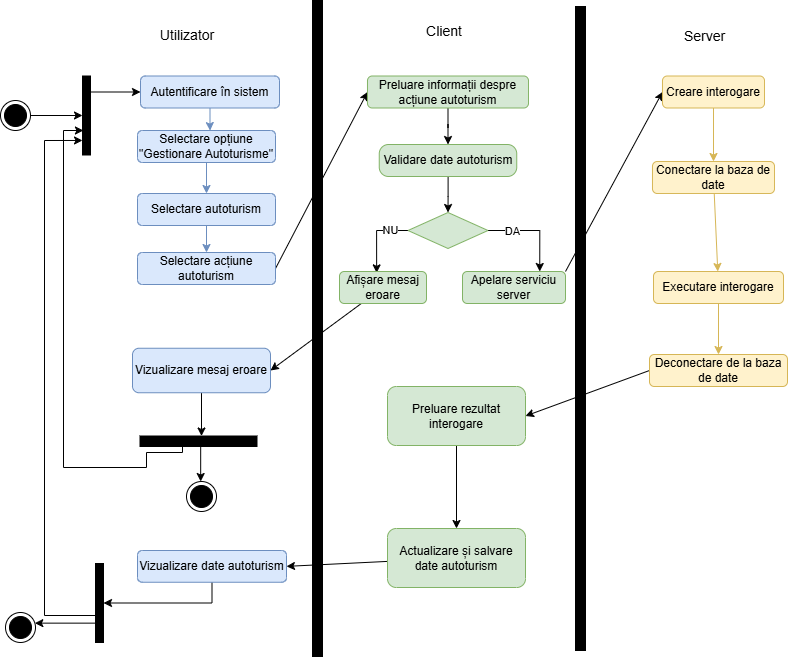

The diagram above was exported from draw.io. Its source (the exported page's mxGraphModel, read from the mxfile embedded in the PNG):
<mxGraphModel dx="1281" dy="962" grid="0" gridSize="10" guides="1" tooltips="1" connect="1" arrows="1" fold="1" page="0" pageScale="1" pageWidth="827" pageHeight="1169" math="0" shadow="0">
  <root>
    <mxCell id="0" />
    <mxCell id="1" parent="0" />
    <mxCell id="pnsyYB6MtDEJ7NXsocrJ-1" edge="1" parent="1" source="pnsyYB6MtDEJ7NXsocrJ-2" style="rounded=0;orthogonalLoop=1;jettySize=auto;html=1;" target="pnsyYB6MtDEJ7NXsocrJ-9">
      <mxGeometry relative="1" as="geometry" />
    </mxCell>
    <mxCell id="pnsyYB6MtDEJ7NXsocrJ-2" parent="1" style="ellipse;html=1;shape=endState;fillColor=#000000;strokeColor=light-dark(#000000,#FF9090);" value="" vertex="1">
      <mxGeometry height="30" width="30" x="94" y="89" as="geometry" />
    </mxCell>
    <mxCell id="pnsyYB6MtDEJ7NXsocrJ-3" parent="1" style="html=1;points=[[0,0,0,0,5],[0,1,0,0,-5],[1,0,0,0,5],[1,1,0,0,-5]];perimeter=orthogonalPerimeter;outlineConnect=0;targetShapes=umlLifeline;portConstraint=eastwest;newEdgeStyle={&quot;curved&quot;:0,&quot;rounded&quot;:0};fillColor=#000000;" value="" vertex="1">
      <mxGeometry height="656" width="10" x="406" y="-11" as="geometry" />
    </mxCell>
    <mxCell id="pnsyYB6MtDEJ7NXsocrJ-4" edge="1" parent="1" source="pnsyYB6MtDEJ7NXsocrJ-5" style="edgeStyle=orthogonalEdgeStyle;rounded=0;orthogonalLoop=1;jettySize=auto;html=1;entryX=0.5;entryY=0;entryDx=0;entryDy=0;fillColor=#dae8fc;strokeColor=#6c8ebf;" target="pnsyYB6MtDEJ7NXsocrJ-19">
      <mxGeometry relative="1" as="geometry" />
    </mxCell>
    <mxCell id="pnsyYB6MtDEJ7NXsocrJ-5" parent="1" style="rounded=1;whiteSpace=wrap;html=1;fillColor=#dae8fc;strokeColor=#6c8ebf;" value="Selectare opțiune &quot;Gestionare Autoturisme&quot;" vertex="1">
      <mxGeometry height="32" width="138" x="231" y="119" as="geometry" />
    </mxCell>
    <mxCell id="pnsyYB6MtDEJ7NXsocrJ-6" parent="1" style="html=1;points=[[0,0,0,0,5],[0,1,0,0,-5],[1,0,0,0,5],[1,1,0,0,-5]];perimeter=orthogonalPerimeter;outlineConnect=0;targetShapes=umlLifeline;portConstraint=eastwest;newEdgeStyle={&quot;curved&quot;:0,&quot;rounded&quot;:0};fillColor=#000000;" value="" vertex="1">
      <mxGeometry height="644" width="10" x="669" y="-5" as="geometry" />
    </mxCell>
    <mxCell id="pnsyYB6MtDEJ7NXsocrJ-7" edge="1" parent="1" source="pnsyYB6MtDEJ7NXsocrJ-9" style="rounded=0;orthogonalLoop=1;jettySize=auto;html=1;entryX=0;entryY=0.5;entryDx=0;entryDy=0;" target="pnsyYB6MtDEJ7NXsocrJ-16">
      <mxGeometry relative="1" as="geometry" />
    </mxCell>
    <mxCell id="pnsyYB6MtDEJ7NXsocrJ-8" edge="1" parent="1" source="pnsyYB6MtDEJ7NXsocrJ-11" style="edgeStyle=orthogonalEdgeStyle;rounded=0;orthogonalLoop=1;jettySize=auto;html=1;curved=0;entryX=0;entryY=0.816;entryDx=0;entryDy=0;entryPerimeter=0;" target="pnsyYB6MtDEJ7NXsocrJ-9">
      <mxGeometry relative="1" as="geometry">
        <Array as="points">
          <mxPoint x="138" y="604" />
          <mxPoint x="138" y="129" />
        </Array>
      </mxGeometry>
    </mxCell>
    <mxCell id="pnsyYB6MtDEJ7NXsocrJ-9" parent="1" style="html=1;points=[[0,0,0,0,5],[0,1,0,0,-5],[1,0,0,0,5],[1,1,0,0,-5]];perimeter=orthogonalPerimeter;outlineConnect=0;targetShapes=umlLifeline;portConstraint=eastwest;newEdgeStyle={&quot;curved&quot;:0,&quot;rounded&quot;:0};fillColor=#000000;" value="" vertex="1">
      <mxGeometry height="79" width="8" x="176" y="64.5" as="geometry" />
    </mxCell>
    <mxCell id="pnsyYB6MtDEJ7NXsocrJ-10" parent="1" style="html=1;points=[[0,0,0,0,5],[0,1,0,0,-5],[1,0,0,0,5],[1,1,0,0,-5]];perimeter=orthogonalPerimeter;outlineConnect=0;targetShapes=umlLifeline;portConstraint=eastwest;newEdgeStyle={&quot;curved&quot;:0,&quot;rounded&quot;:0};fillColor=#000000;rotation=-90;" value="" vertex="1">
      <mxGeometry height="117" width="10.5" x="286.75" y="371.25" as="geometry" />
    </mxCell>
    <mxCell id="pnsyYB6MtDEJ7NXsocrJ-11" parent="1" style="html=1;points=[[0,0,0,0,5],[0,1,0,0,-5],[1,0,0,0,5],[1,1,0,0,-5]];perimeter=orthogonalPerimeter;outlineConnect=0;targetShapes=umlLifeline;portConstraint=eastwest;newEdgeStyle={&quot;curved&quot;:0,&quot;rounded&quot;:0};fillColor=#000000;" value="" vertex="1">
      <mxGeometry height="79" width="8" x="189" y="552" as="geometry" />
    </mxCell>
    <mxCell id="pnsyYB6MtDEJ7NXsocrJ-12" edge="1" parent="1" source="pnsyYB6MtDEJ7NXsocrJ-11" style="rounded=0;orthogonalLoop=1;jettySize=auto;html=1;" target="pnsyYB6MtDEJ7NXsocrJ-13">
      <mxGeometry relative="1" as="geometry" />
    </mxCell>
    <mxCell id="pnsyYB6MtDEJ7NXsocrJ-13" parent="1" style="ellipse;html=1;shape=endState;fillColor=#000000;strokeColor=light-dark(#000000,#FF9090);" value="" vertex="1">
      <mxGeometry height="30" width="30" x="99" y="601" as="geometry" />
    </mxCell>
    <mxCell id="pnsyYB6MtDEJ7NXsocrJ-14" edge="1" parent="1" source="pnsyYB6MtDEJ7NXsocrJ-10" style="rounded=0;orthogonalLoop=1;jettySize=auto;html=1;" target="pnsyYB6MtDEJ7NXsocrJ-15">
      <mxGeometry relative="1" as="geometry" />
    </mxCell>
    <mxCell id="pnsyYB6MtDEJ7NXsocrJ-15" parent="1" style="ellipse;html=1;shape=endState;fillColor=#000000;strokeColor=light-dark(#000000,#FF9090);" value="" vertex="1">
      <mxGeometry height="30" width="30" x="280" y="470" as="geometry" />
    </mxCell>
    <mxCell id="pnsyYB6MtDEJ7NXsocrJ-16" parent="1" style="rounded=1;whiteSpace=wrap;html=1;fillColor=#dae8fc;strokeColor=#6c8ebf;" value="Autentificare în sistem" vertex="1">
      <mxGeometry height="32" width="139" x="234" y="64.5" as="geometry" />
    </mxCell>
    <mxCell id="pnsyYB6MtDEJ7NXsocrJ-17" edge="1" parent="1" source="pnsyYB6MtDEJ7NXsocrJ-16" style="edgeStyle=orthogonalEdgeStyle;rounded=0;orthogonalLoop=1;jettySize=auto;html=1;entryX=0.526;entryY=0.003;entryDx=0;entryDy=0;entryPerimeter=0;fillColor=#dae8fc;strokeColor=#6c8ebf;" target="pnsyYB6MtDEJ7NXsocrJ-5">
      <mxGeometry relative="1" as="geometry" />
    </mxCell>
    <mxCell id="pnsyYB6MtDEJ7NXsocrJ-18" edge="1" parent="1" source="pnsyYB6MtDEJ7NXsocrJ-19" style="edgeStyle=orthogonalEdgeStyle;rounded=0;orthogonalLoop=1;jettySize=auto;html=1;entryX=0.5;entryY=0;entryDx=0;entryDy=0;fillColor=#dae8fc;strokeColor=#6c8ebf;" target="pnsyYB6MtDEJ7NXsocrJ-21">
      <mxGeometry relative="1" as="geometry" />
    </mxCell>
    <mxCell id="pnsyYB6MtDEJ7NXsocrJ-19" parent="1" style="rounded=1;whiteSpace=wrap;html=1;fillColor=#dae8fc;strokeColor=#6c8ebf;" value="Selectare autoturism" vertex="1">
      <mxGeometry height="32" width="138" x="231" y="182" as="geometry" />
    </mxCell>
    <mxCell id="pnsyYB6MtDEJ7NXsocrJ-20" edge="1" parent="1" source="pnsyYB6MtDEJ7NXsocrJ-21" style="rounded=0;orthogonalLoop=1;jettySize=auto;html=1;exitX=1;exitY=0.5;exitDx=0;exitDy=0;entryX=0;entryY=0.5;entryDx=0;entryDy=0;" target="pnsyYB6MtDEJ7NXsocrJ-23">
      <mxGeometry relative="1" as="geometry" />
    </mxCell>
    <mxCell id="pnsyYB6MtDEJ7NXsocrJ-21" parent="1" style="rounded=1;whiteSpace=wrap;html=1;fillColor=#dae8fc;strokeColor=#6c8ebf;" value="Selectare acțiune autoturism" vertex="1">
      <mxGeometry height="32" width="138" x="231" y="241" as="geometry" />
    </mxCell>
    <mxCell id="pnsyYB6MtDEJ7NXsocrJ-22" edge="1" parent="1" source="pnsyYB6MtDEJ7NXsocrJ-23" style="edgeStyle=orthogonalEdgeStyle;rounded=0;orthogonalLoop=1;jettySize=auto;html=1;entryX=0.5;entryY=0;entryDx=0;entryDy=0;" target="pnsyYB6MtDEJ7NXsocrJ-25">
      <mxGeometry relative="1" as="geometry" />
    </mxCell>
    <mxCell id="pnsyYB6MtDEJ7NXsocrJ-23" parent="1" style="rounded=1;whiteSpace=wrap;html=1;fillColor=#d5e8d4;strokeColor=#82b366;" value="Preluare informații despre acțiune autoturism" vertex="1">
      <mxGeometry height="32" width="161" x="461" y="64.5" as="geometry" />
    </mxCell>
    <mxCell id="pnsyYB6MtDEJ7NXsocrJ-24" edge="1" parent="1" source="pnsyYB6MtDEJ7NXsocrJ-25" style="edgeStyle=orthogonalEdgeStyle;rounded=0;orthogonalLoop=1;jettySize=auto;html=1;entryX=0.5;entryY=0;entryDx=0;entryDy=0;" target="pnsyYB6MtDEJ7NXsocrJ-30">
      <mxGeometry relative="1" as="geometry" />
    </mxCell>
    <mxCell id="pnsyYB6MtDEJ7NXsocrJ-25" parent="1" style="rounded=1;whiteSpace=wrap;html=1;fillColor=#d5e8d4;strokeColor=#82b366;arcSize=29;" value="Validare date autoturism" vertex="1">
      <mxGeometry height="32" width="137.5" x="472.75" y="133" as="geometry" />
    </mxCell>
    <mxCell id="pnsyYB6MtDEJ7NXsocrJ-26" edge="1" parent="1" source="pnsyYB6MtDEJ7NXsocrJ-30" style="edgeStyle=orthogonalEdgeStyle;rounded=0;orthogonalLoop=1;jettySize=auto;html=1;entryX=0.75;entryY=0;entryDx=0;entryDy=0;exitX=1;exitY=0.5;exitDx=0;exitDy=0;" target="pnsyYB6MtDEJ7NXsocrJ-32">
      <mxGeometry relative="1" as="geometry">
        <mxPoint x="634" y="255" as="targetPoint" />
      </mxGeometry>
    </mxCell>
    <mxCell id="pnsyYB6MtDEJ7NXsocrJ-27" connectable="0" parent="pnsyYB6MtDEJ7NXsocrJ-26" style="edgeLabel;html=1;align=center;verticalAlign=middle;resizable=0;points=[];" value="DA" vertex="1">
      <mxGeometry relative="1" x="-0.4831" as="geometry">
        <mxPoint as="offset" />
      </mxGeometry>
    </mxCell>
    <mxCell id="pnsyYB6MtDEJ7NXsocrJ-28" edge="1" parent="1" source="pnsyYB6MtDEJ7NXsocrJ-30" style="edgeStyle=orthogonalEdgeStyle;rounded=0;orthogonalLoop=1;jettySize=auto;html=1;exitX=0;exitY=0.5;exitDx=0;exitDy=0;entryX=0.427;entryY=0.043;entryDx=0;entryDy=0;entryPerimeter=0;" target="pnsyYB6MtDEJ7NXsocrJ-34">
      <mxGeometry relative="1" as="geometry">
        <mxPoint x="448" y="269" as="targetPoint" />
      </mxGeometry>
    </mxCell>
    <mxCell id="pnsyYB6MtDEJ7NXsocrJ-29" connectable="0" parent="pnsyYB6MtDEJ7NXsocrJ-28" style="edgeLabel;html=1;align=center;verticalAlign=middle;resizable=0;points=[];" value="NU" vertex="1">
      <mxGeometry relative="1" x="-0.5108" y="-1" as="geometry">
        <mxPoint as="offset" />
      </mxGeometry>
    </mxCell>
    <mxCell id="pnsyYB6MtDEJ7NXsocrJ-30" parent="1" style="rhombus;whiteSpace=wrap;html=1;fillColor=#d5e8d4;strokeColor=#82b366;" value="" vertex="1">
      <mxGeometry height="36" width="80" x="501.5" y="201" as="geometry" />
    </mxCell>
    <mxCell id="pnsyYB6MtDEJ7NXsocrJ-31" edge="1" parent="1" source="pnsyYB6MtDEJ7NXsocrJ-32" style="rounded=0;orthogonalLoop=1;jettySize=auto;html=1;entryX=0;entryY=0.5;entryDx=0;entryDy=0;exitX=1;exitY=0;exitDx=0;exitDy=0;" target="pnsyYB6MtDEJ7NXsocrJ-42">
      <mxGeometry relative="1" as="geometry" />
    </mxCell>
    <mxCell id="pnsyYB6MtDEJ7NXsocrJ-32" parent="1" style="rounded=1;whiteSpace=wrap;html=1;fillColor=#d5e8d4;strokeColor=#82b366;" value="Apelare serviciu server" vertex="1">
      <mxGeometry height="32" width="103" x="556" y="260" as="geometry" />
    </mxCell>
    <mxCell id="pnsyYB6MtDEJ7NXsocrJ-33" edge="1" parent="1" source="pnsyYB6MtDEJ7NXsocrJ-34" style="rounded=0;orthogonalLoop=1;jettySize=auto;html=1;entryX=1;entryY=0.5;entryDx=0;entryDy=0;" target="pnsyYB6MtDEJ7NXsocrJ-48">
      <mxGeometry relative="1" as="geometry" />
    </mxCell>
    <mxCell id="pnsyYB6MtDEJ7NXsocrJ-34" parent="1" style="rounded=1;whiteSpace=wrap;html=1;fillColor=#d5e8d4;strokeColor=#82b366;" value="Afișare mesaj eroare" vertex="1">
      <mxGeometry height="32" width="87" x="433" y="260" as="geometry" />
    </mxCell>
    <mxCell id="pnsyYB6MtDEJ7NXsocrJ-35" edge="1" parent="1" source="pnsyYB6MtDEJ7NXsocrJ-36" style="rounded=0;orthogonalLoop=1;jettySize=auto;html=1;entryX=1;entryY=0.5;entryDx=0;entryDy=0;exitX=0;exitY=0.5;exitDx=0;exitDy=0;" target="pnsyYB6MtDEJ7NXsocrJ-44">
      <mxGeometry relative="1" as="geometry" />
    </mxCell>
    <mxCell id="pnsyYB6MtDEJ7NXsocrJ-36" parent="1" style="rounded=1;whiteSpace=wrap;html=1;fillColor=#fff2cc;strokeColor=#d6b656;" value="Deconectare de la baza de date" vertex="1">
      <mxGeometry height="32" width="138" x="743" y="343" as="geometry" />
    </mxCell>
    <mxCell id="pnsyYB6MtDEJ7NXsocrJ-37" edge="1" parent="1" source="pnsyYB6MtDEJ7NXsocrJ-38" style="rounded=0;orthogonalLoop=1;jettySize=auto;html=1;entryX=0.5;entryY=0;entryDx=0;entryDy=0;fillColor=#fff2cc;strokeColor=#d6b656;" target="pnsyYB6MtDEJ7NXsocrJ-36">
      <mxGeometry relative="1" as="geometry" />
    </mxCell>
    <mxCell id="pnsyYB6MtDEJ7NXsocrJ-38" parent="1" style="rounded=1;whiteSpace=wrap;html=1;fillColor=#fff2cc;strokeColor=#d6b656;" value="Executare interogare" vertex="1">
      <mxGeometry height="32" width="130" x="747" y="260" as="geometry" />
    </mxCell>
    <mxCell id="pnsyYB6MtDEJ7NXsocrJ-39" edge="1" parent="1" source="pnsyYB6MtDEJ7NXsocrJ-40" style="rounded=0;orthogonalLoop=1;jettySize=auto;html=1;fillColor=#fff2cc;strokeColor=#d6b656;" target="pnsyYB6MtDEJ7NXsocrJ-38">
      <mxGeometry relative="1" as="geometry" />
    </mxCell>
    <mxCell id="pnsyYB6MtDEJ7NXsocrJ-40" parent="1" style="rounded=1;whiteSpace=wrap;html=1;fillColor=#fff2cc;strokeColor=#d6b656;" value="Conectare la baza de date" vertex="1">
      <mxGeometry height="32" width="122" x="746" y="150" as="geometry" />
    </mxCell>
    <mxCell id="pnsyYB6MtDEJ7NXsocrJ-41" edge="1" parent="1" source="pnsyYB6MtDEJ7NXsocrJ-42" style="edgeStyle=orthogonalEdgeStyle;rounded=0;orthogonalLoop=1;jettySize=auto;html=1;fillColor=#fff2cc;strokeColor=#d6b656;" target="pnsyYB6MtDEJ7NXsocrJ-40">
      <mxGeometry relative="1" as="geometry" />
    </mxCell>
    <mxCell id="pnsyYB6MtDEJ7NXsocrJ-42" parent="1" style="rounded=1;whiteSpace=wrap;html=1;fillColor=#fff2cc;strokeColor=#d6b656;" value="Creare interogare" vertex="1">
      <mxGeometry height="32" width="102" x="756" y="64.5" as="geometry" />
    </mxCell>
    <mxCell id="pnsyYB6MtDEJ7NXsocrJ-43" edge="1" parent="1" source="pnsyYB6MtDEJ7NXsocrJ-44" style="edgeStyle=orthogonalEdgeStyle;rounded=0;orthogonalLoop=1;jettySize=auto;html=1;entryX=0.5;entryY=0;entryDx=0;entryDy=0;" target="pnsyYB6MtDEJ7NXsocrJ-46">
      <mxGeometry relative="1" as="geometry" />
    </mxCell>
    <mxCell id="pnsyYB6MtDEJ7NXsocrJ-44" parent="1" style="rounded=1;whiteSpace=wrap;html=1;fillColor=#d5e8d4;strokeColor=#82b366;" value="Preluare rezultat interogare" vertex="1">
      <mxGeometry height="59" width="138" x="481" y="375" as="geometry" />
    </mxCell>
    <mxCell id="pnsyYB6MtDEJ7NXsocrJ-45" edge="1" parent="1" source="pnsyYB6MtDEJ7NXsocrJ-46" style="rounded=0;orthogonalLoop=1;jettySize=auto;html=1;entryX=1;entryY=0.5;entryDx=0;entryDy=0;" target="pnsyYB6MtDEJ7NXsocrJ-51">
      <mxGeometry relative="1" as="geometry" />
    </mxCell>
    <mxCell id="pnsyYB6MtDEJ7NXsocrJ-46" parent="1" style="rounded=1;whiteSpace=wrap;html=1;fillColor=#d5e8d4;strokeColor=#82b366;" value="Actualizare și salvare date autoturism" vertex="1">
      <mxGeometry height="59" width="138" x="481" y="517" as="geometry" />
    </mxCell>
    <mxCell id="pnsyYB6MtDEJ7NXsocrJ-47" edge="1" parent="1" source="pnsyYB6MtDEJ7NXsocrJ-48" style="rounded=0;orthogonalLoop=1;jettySize=auto;html=1;" target="pnsyYB6MtDEJ7NXsocrJ-10">
      <mxGeometry relative="1" as="geometry" />
    </mxCell>
    <mxCell id="pnsyYB6MtDEJ7NXsocrJ-48" parent="1" style="rounded=1;whiteSpace=wrap;html=1;fillColor=#dae8fc;strokeColor=#6c8ebf;" value="Vizualizare mesaj eroare" vertex="1">
      <mxGeometry height="44.5" width="138" x="226" y="336.75" as="geometry" />
    </mxCell>
    <mxCell id="pnsyYB6MtDEJ7NXsocrJ-49" edge="1" parent="1" source="pnsyYB6MtDEJ7NXsocrJ-10" style="edgeStyle=orthogonalEdgeStyle;rounded=0;orthogonalLoop=1;jettySize=auto;html=1;curved=0;">
      <mxGeometry relative="1" as="geometry">
        <Array as="points">
          <mxPoint x="276" y="430" />
          <mxPoint x="276" y="441" />
          <mxPoint x="240" y="441" />
          <mxPoint x="240" y="456" />
          <mxPoint x="157" y="456" />
          <mxPoint x="157" y="119" />
        </Array>
        <mxPoint x="280.0044004360465" y="442.02" as="sourcePoint" />
        <mxPoint x="176.93" y="119.00300000000004" as="targetPoint" />
      </mxGeometry>
    </mxCell>
    <mxCell id="pnsyYB6MtDEJ7NXsocrJ-50" edge="1" parent="1" source="pnsyYB6MtDEJ7NXsocrJ-51" style="edgeStyle=orthogonalEdgeStyle;rounded=0;orthogonalLoop=1;jettySize=auto;html=1;exitX=0.5;exitY=1;exitDx=0;exitDy=0;" target="pnsyYB6MtDEJ7NXsocrJ-11">
      <mxGeometry relative="1" as="geometry" />
    </mxCell>
    <mxCell id="pnsyYB6MtDEJ7NXsocrJ-51" parent="1" style="rounded=1;whiteSpace=wrap;html=1;fillColor=#dae8fc;strokeColor=#6c8ebf;" value="Vizualizare date autoturism" vertex="1">
      <mxGeometry height="31.75" width="149" x="231" y="539" as="geometry" />
    </mxCell>
    <mxCell id="pnsyYB6MtDEJ7NXsocrJ-52" parent="1" style="text;html=1;whiteSpace=wrap;strokeColor=none;fillColor=none;align=center;verticalAlign=middle;rounded=0;autosize=1;resizable=0;" value="&lt;font style=&quot;font-size: 14px;&quot;&gt;Utilizator&lt;/font&gt;" vertex="1">
      <mxGeometry height="29" width="72" x="245" y="9" as="geometry" />
    </mxCell>
    <mxCell id="pnsyYB6MtDEJ7NXsocrJ-53" parent="1" style="text;html=1;whiteSpace=wrap;strokeColor=none;fillColor=none;align=center;verticalAlign=middle;rounded=0;autosize=1;resizable=0;" value="&lt;span style=&quot;font-size: 14px;&quot;&gt;Server&lt;/span&gt;" vertex="1">
      <mxGeometry height="29" width="59" x="769" y="10" as="geometry" />
    </mxCell>
    <mxCell id="pnsyYB6MtDEJ7NXsocrJ-54" parent="1" style="text;html=1;whiteSpace=wrap;strokeColor=none;fillColor=none;align=center;verticalAlign=middle;rounded=0;autosize=1;resizable=0;" value="&lt;span style=&quot;font-size: 14px;&quot;&gt;Client&lt;/span&gt;" vertex="1">
      <mxGeometry height="29" width="54" x="510.5" y="5" as="geometry" />
    </mxCell>
  </root>
</mxGraphModel>